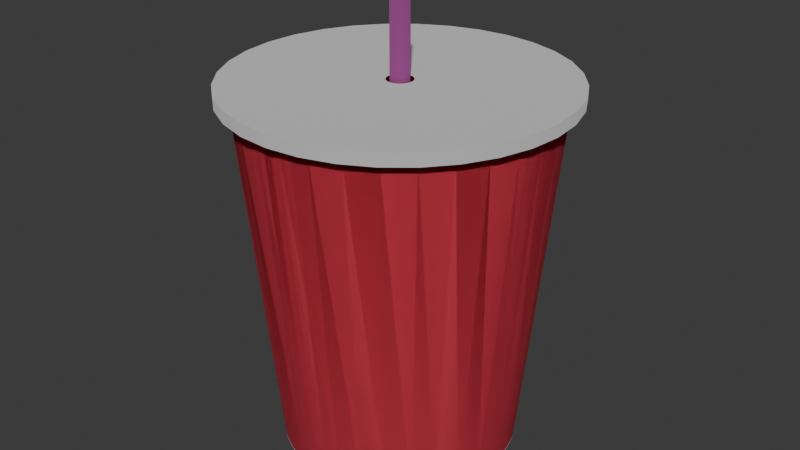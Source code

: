 # Source: Cup_notspilled_.blend  (saved by Blender 4.0.36; exported with 4.5.12 LTS)
import bpy
from mathutils import Matrix  # noqa: F401  (used for matrix-valued properties, if any)

bpy.ops.wm.read_factory_settings(use_empty=True)
scene = bpy.context.scene
scene.name = 'Scene'

# ---- collections
col_collection = bpy.data.collections.new('Collection'); scene.collection.children.link(col_collection)

# ---- materials (node trees are filled in below, after node groups)
mat_material_002 = bpy.data.materials.new('Material.002')
mat_material_002.use_transparent_shadow = False
mat_material_004 = bpy.data.materials.new('Material.004')
mat_material_004.use_transparent_shadow = False
mat_material_003 = bpy.data.materials.new('Material.003')
mat_material_003.use_transparent_shadow = False
mat_material_001 = bpy.data.materials.new('Material.001')
mat_material_001.use_transparent_shadow = False

# ---- node groups
ng_auto_smooth = bpy.data.node_groups.new('Auto Smooth', 'GeometryNodeTree')
_s = ng_auto_smooth.interface.new_socket(name='Geometry', in_out='OUTPUT', socket_type='NodeSocketGeometry')
_s = ng_auto_smooth.interface.new_socket(name='Geometry', in_out='INPUT', socket_type='NodeSocketGeometry')
_s = ng_auto_smooth.interface.new_socket(name='Angle', in_out='INPUT', socket_type='NodeSocketFloat')
_s.subtype = 'ANGLE'
_s.min_value = 0.0
_s.max_value = 3.142
ng_auto_smooth.is_modifier = True
_N = ng_auto_smooth.nodes; _L = ng_auto_smooth.links
n0 = _N.new('NodeGroupOutput'); n0.name = 'Group Output'; n0.location = (480, -100)
n1 = _N.new('NodeGroupInput'); n1.name = 'Group Input'; n1.location = (-420, -300)
n2 = _N.new('NodeGroupInput'); n2.name = 'Group Input.001'; n2.location = (-60, -100)
n3 = _N.new('GeometryNodeSetShadeSmooth'); n3.name = 'Set Shade Smooth'; n3.location = (120, -100)
n3.domain = 'EDGE'
n4 = _N.new('GeometryNodeSetShadeSmooth'); n4.name = 'Set Shade Smooth.001'; n4.location = (300, -100)
n5 = _N.new('GeometryNodeInputMeshEdgeAngle'); n5.name = 'Edge Angle'; n5.location = (-420, -220)
n6 = _N.new('GeometryNodeInputEdgeSmooth'); n6.name = 'Is Edge Smooth'; n6.location = (-60, -160)
n7 = _N.new('GeometryNodeInputShadeSmooth'); n7.name = 'Is Face Smooth'; n7.location = (-240, -340)
n8 = _N.new('FunctionNodeBooleanMath'); n8.name = 'Boolean Math'; n8.location = (-60, -220)
n9 = _N.new('FunctionNodeCompare'); n9.name = 'Compare'; n9.location = (-240, -180)
n9.operation = 'LESS_EQUAL'
_L.new(n5.outputs[0], n9.inputs[0])
_L.new(n4.outputs[0], n0.inputs[0])
_L.new(n1.outputs[1], n9.inputs[1])
_L.new(n9.outputs[0], n8.inputs[0])
_L.new(n7.outputs[0], n8.inputs[1])
_L.new(n2.outputs[0], n3.inputs[0])
_L.new(n6.outputs[0], n3.inputs[1])
_L.new(n3.outputs[0], n4.inputs[0])
_L.new(n8.outputs[0], n3.inputs[2])
n0.is_active_output = True

# ---- material node trees
mat_material_002.use_nodes = True; mat_material_002.node_tree.nodes.clear()
_N = mat_material_002.node_tree.nodes; _L = mat_material_002.node_tree.links
n0 = _N.new('ShaderNodeBsdfPrincipled'); n0.name = 'Principled BSDF'; n0.location = (10, 300)
n0.inputs[0].default_value = (0.8003, 0.06046, 0.1015, 1.0)
n0.inputs[2].default_value = 1.0
n0.inputs[3].default_value = 1.45
n1 = _N.new('ShaderNodeOutputMaterial'); n1.name = 'Material Output'; n1.location = (300, 300)
_L.new(n0.outputs[0], n1.inputs[0])
n1.is_active_output = True
mat_material_004.use_nodes = True; mat_material_004.node_tree.nodes.clear()
_N = mat_material_004.node_tree.nodes; _L = mat_material_004.node_tree.links
n0 = _N.new('ShaderNodeBsdfPrincipled'); n0.name = 'Principled BSDF'; n0.location = (10, 300)
n0.inputs[2].default_value = 1.0
n0.inputs[3].default_value = 1.45
n1 = _N.new('ShaderNodeOutputMaterial'); n1.name = 'Material Output'; n1.location = (300, 300)
_L.new(n0.outputs[0], n1.inputs[0])
n1.is_active_output = True
mat_material_003.use_nodes = True; mat_material_003.node_tree.nodes.clear()
_N = mat_material_003.node_tree.nodes; _L = mat_material_003.node_tree.links
n0 = _N.new('ShaderNodeBsdfPrincipled'); n0.name = 'Principled BSDF'; n0.location = (10, 300)
n0.inputs[1].default_value = 1.0
n0.inputs[2].default_value = 1.0
n0.inputs[3].default_value = 1.45
n1 = _N.new('ShaderNodeOutputMaterial'); n1.name = 'Material Output'; n1.location = (300, 300)
_L.new(n0.outputs[0], n1.inputs[0])
n1.is_active_output = True
mat_material_001.use_nodes = True; mat_material_001.node_tree.nodes.clear()
_N = mat_material_001.node_tree.nodes; _L = mat_material_001.node_tree.links
n0 = _N.new('ShaderNodeBsdfPrincipled'); n0.name = 'Principled BSDF'; n0.location = (10, 300)
n0.inputs[0].default_value = (0.5586, 0.1688, 0.4876, 1.0)
n0.inputs[1].default_value = 1.0
n0.inputs[2].default_value = 1.0
n0.inputs[3].default_value = 1.45
n1 = _N.new('ShaderNodeOutputMaterial'); n1.name = 'Material Output'; n1.location = (300, 300)
_L.new(n0.outputs[0], n1.inputs[0])
n1.is_active_output = True

# ---- world
world_world = bpy.data.worlds.new('World'); scene.world = world_world
world_world.use_nodes = True; world_world.node_tree.nodes.clear()
_N = world_world.node_tree.nodes; _L = world_world.node_tree.links
n0 = _N.new('ShaderNodeOutputWorld'); n0.name = 'World Output'; n0.location = (300, 300)
n1 = _N.new('ShaderNodeBackground'); n1.name = 'Background'; n1.location = (10, 300)
n1.inputs[0].default_value = (0.05088, 0.05088, 0.05088, 1.0)
_L.new(n1.outputs[0], n0.inputs[0])
n0.is_active_output = True
world_world.color = (0.05088, 0.05088, 0.05088)
world_world.use_sun_shadow = False
world_world.sun_shadow_jitter_overblur = 0.0

# ---- meshes
me_cylinder = bpy.data.meshes.new('Cylinder')
me_cylinder.from_pydata([(4.82e-09, 0.7739, -1.323), (0.0, 1.0, 1.0), (0.151, 0.759, -1.323), (0.1951, 0.9808, 1.0), (0.2962, 0.715, -1.323), (0.3827, 0.9239, 1.0), (0.43, 0.6435, -1.323), (0.5556, 0.8315, 1.0), (0.5472, 0.5472, -1.323), (0.7071, 0.7071, 1.0), (0.6435, 0.43, -1.323), (0.8315, 0.5556, 1.0), (0.715, 0.2962, -1.323), (0.9239, 0.3827, 1.0), (0.759, 0.151, -1.323), (0.9808, 0.1951, 1.0), (0.7739, 5.911e-09, -1.323), (1.0, 0.0, 1.0), (0.759, -0.151, -1.323), (0.9808, -0.1951, 1.0), (0.715, -0.2962, -1.323), (0.9239, -0.3827, 1.0), (0.6435, -0.43, -1.323), (0.8315, -0.5556, 1.0), (0.5472, -0.5472, -1.323), (0.7071, -0.7071, 1.0), (0.43, -0.6435, -1.323), (0.5556, -0.8315, 1.0), (0.2962, -0.715, -1.323), (0.3827, -0.9239, 1.0), (0.151, -0.759, -1.323), (0.1951, -0.9808, 1.0), (4.82e-09, -0.7739, -1.323), (0.0, -1.0, 1.0), (-0.151, -0.759, -1.323), (-0.1951, -0.9808, 1.0), (-0.2962, -0.715, -1.323), (-0.3827, -0.9239, 1.0), (-0.43, -0.6435, -1.323), (-0.5556, -0.8315, 1.0), (-0.5472, -0.5472, -1.323), (-0.7071, -0.7071, 1.0), (-0.6435, -0.43, -1.323), (-0.8315, -0.5556, 1.0), (-0.715, -0.2962, -1.323), (-0.9239, -0.3827, 1.0), (-0.759, -0.151, -1.323), (-0.9808, -0.1951, 1.0), (-0.7739, 5.911e-09, -1.323), (-1.0, 0.0, 1.0), (-0.759, 0.151, -1.323), (-0.9808, 0.1951, 1.0), (-0.715, 0.2962, -1.323), (-0.9239, 0.3827, 1.0), (-0.6435, 0.43, -1.323), (-0.8315, 0.5556, 1.0), (-0.5472, 0.5472, -1.323), (-0.7071, 0.7071, 1.0), (-0.43, 0.6435, -1.323), (-0.5556, 0.8315, 1.0), (-0.2962, 0.715, -1.323), (-0.3827, 0.9239, 1.0), (-0.151, 0.759, -1.323), (-0.1951, 0.9808, 1.0), (4.479e-09, 0.724, -1.323), (0.1413, 0.7101, -1.323), (0.2771, 0.6689, -1.323), (0.4022, 0.602, -1.323), (0.512, 0.512, -1.323), (0.602, 0.4022, -1.323), (0.6689, 0.2771, -1.323), (0.7101, 0.1413, -1.323), (0.724, 6.13e-09, -1.323), (0.7101, -0.1413, -1.323), (0.6689, -0.2771, -1.323), (0.602, -0.4022, -1.323), (0.512, -0.512, -1.323), (0.4022, -0.602, -1.323), (0.2771, -0.6689, -1.323), (0.1413, -0.7101, -1.323), (4.479e-09, -0.724, -1.323), (-0.1413, -0.7101, -1.323), (-0.2771, -0.6689, -1.323), (-0.4022, -0.602, -1.323), (-0.512, -0.512, -1.323), (-0.602, -0.4022, -1.323), (-0.6689, -0.2771, -1.323), (-0.7101, -0.1413, -1.323), (-0.724, 6.13e-09, -1.323), (-0.7101, 0.1413, -1.323), (-0.6689, 0.2771, -1.323), (-0.602, 0.4022, -1.323), (-0.512, 0.512, -1.323), (-0.4022, 0.602, -1.323), (-0.2771, 0.6689, -1.323), (-0.1413, 0.7101, -1.323), (4.82e-09, 0.7739, -1.336), (0.151, 0.759, -1.336), (0.2962, 0.715, -1.336), (0.43, 0.6435, -1.336), (0.5472, 0.5472, -1.336), (0.6435, 0.43, -1.336), (0.715, 0.2962, -1.336), (0.759, 0.151, -1.336), (0.7739, 5.911e-09, -1.336), (0.759, -0.151, -1.336), (0.715, -0.2962, -1.336), (0.6435, -0.43, -1.336), (0.5472, -0.5472, -1.336), (0.43, -0.6435, -1.336), (0.2962, -0.715, -1.336), (0.151, -0.759, -1.336), (4.82e-09, -0.7739, -1.336), (-0.151, -0.759, -1.336), (-0.2962, -0.715, -1.336), (-0.43, -0.6435, -1.336), (-0.5472, -0.5472, -1.336), (-0.6435, -0.43, -1.336), (-0.715, -0.2962, -1.336), (-0.759, -0.151, -1.336), (-0.7739, 5.911e-09, -1.336), (-0.759, 0.151, -1.336), (-0.715, 0.2962, -1.336), (-0.6435, 0.43, -1.336), (-0.5472, 0.5472, -1.336), (-0.43, 0.6435, -1.336), (-0.2962, 0.715, -1.336), (-0.151, 0.759, -1.336), (4.479e-09, 0.724, -1.336), (0.1413, 0.7101, -1.336), (0.2771, 0.6689, -1.336), (0.4022, 0.602, -1.336), (0.512, 0.512, -1.336), (0.602, 0.4022, -1.336), (0.6689, 0.2771, -1.336), (0.7101, 0.1413, -1.336), (0.724, 6.13e-09, -1.336), (0.7101, -0.1413, -1.336), (0.6689, -0.2771, -1.336), (0.602, -0.4022, -1.336), (0.512, -0.512, -1.336), (0.4022, -0.602, -1.336), (0.2771, -0.6689, -1.336), (0.1413, -0.7101, -1.336), (4.479e-09, -0.724, -1.336), (-0.1413, -0.7101, -1.336), (-0.2771, -0.6689, -1.336), (-0.4022, -0.602, -1.336), (-0.512, -0.512, -1.336), (-0.602, -0.4022, -1.336), (-0.6689, -0.2771, -1.336), (-0.7101, -0.1413, -1.336), (-0.724, 6.13e-09, -1.336), (-0.7101, 0.1413, -1.336), (-0.6689, 0.2771, -1.336), (-0.602, 0.4022, -1.336), (-0.512, 0.512, -1.336), (-0.4022, 0.602, -1.336), (-0.2771, 0.6689, -1.336), (-0.1413, 0.7101, -1.336), (4.82e-09, 0.7739, -1.323), (0.0, 1.0, 1.0), (0.151, 0.759, -1.323), (0.1951, 0.9808, 1.0), (0.2962, 0.715, -1.323), (0.3827, 0.9239, 1.0), (0.43, 0.6435, -1.323), (0.5556, 0.8315, 1.0), (0.5472, 0.5472, -1.323), (0.7071, 0.7071, 1.0), (0.6435, 0.43, -1.323), (0.8315, 0.5556, 1.0), (0.715, 0.2962, -1.323), (0.9239, 0.3827, 1.0), (0.759, 0.151, -1.323), (0.9808, 0.1951, 1.0), (0.7739, 5.911e-09, -1.323), (1.0, 0.0, 1.0), (0.759, -0.151, -1.323), (0.9808, -0.1951, 1.0), (0.715, -0.2962, -1.323), (0.9239, -0.3827, 1.0), (0.6435, -0.43, -1.323), (0.8315, -0.5556, 1.0), (0.5472, -0.5472, -1.323), (0.7071, -0.7071, 1.0), (0.43, -0.6435, -1.323), (0.5556, -0.8315, 1.0), (0.2962, -0.715, -1.323), (0.3827, -0.9239, 1.0), (0.151, -0.759, -1.323), (0.1951, -0.9808, 1.0), (4.82e-09, -0.7739, -1.323), (0.0, -1.0, 1.0), (-0.151, -0.759, -1.323), (-0.1951, -0.9808, 1.0), (-0.2962, -0.715, -1.323), (-0.3827, -0.9239, 1.0), (-0.43, -0.6435, -1.323), (-0.5556, -0.8315, 1.0), (-0.5472, -0.5472, -1.323), (-0.7071, -0.7071, 1.0), (-0.6435, -0.43, -1.323), (-0.8315, -0.5556, 1.0), (-0.715, -0.2962, -1.323), (-0.9239, -0.3827, 1.0), (-0.759, -0.151, -1.323), (-0.9808, -0.1951, 1.0), (-0.7739, 5.911e-09, -1.323), (-1.0, 0.0, 1.0), (-0.759, 0.151, -1.323), (-0.9808, 0.1951, 1.0), (-0.715, 0.2962, -1.323), (-0.9239, 0.3827, 1.0), (-0.6435, 0.43, -1.323), (-0.8315, 0.5556, 1.0), (-0.5472, 0.5472, -1.323), (-0.7071, 0.7071, 1.0), (-0.43, 0.6435, -1.323), (-0.5556, 0.8315, 1.0), (-0.2962, 0.715, -1.323), (-0.3827, 0.9239, 1.0), (-0.151, 0.759, -1.323), (-0.1951, 0.9808, 1.0), (4.479e-09, 0.724, -1.323), (0.1413, 0.7101, -1.323), (0.2771, 0.6689, -1.323), (0.4022, 0.602, -1.323), (0.512, 0.512, -1.323), (0.602, 0.4022, -1.323), (0.6689, 0.2771, -1.323), (0.7101, 0.1413, -1.323), (0.724, 6.13e-09, -1.323), (0.7101, -0.1413, -1.323), (0.6689, -0.2771, -1.323), (0.602, -0.4022, -1.323), (0.512, -0.512, -1.323), (0.4022, -0.602, -1.323), (0.2771, -0.6689, -1.323), (0.1413, -0.7101, -1.323), (4.479e-09, -0.724, -1.323), (-0.1413, -0.7101, -1.323), (-0.2771, -0.6689, -1.323), (-0.4022, -0.602, -1.323), (-0.512, -0.512, -1.323), (-0.602, -0.4022, -1.323), (-0.6689, -0.2771, -1.323), (-0.7101, -0.1413, -1.323), (-0.724, 6.13e-09, -1.323), (-0.7101, 0.1413, -1.323), (-0.6689, 0.2771, -1.323), (-0.602, 0.4022, -1.323), (-0.512, 0.512, -1.323), (-0.4022, 0.602, -1.323), (-0.2771, 0.6689, -1.323), (-0.1413, 0.7101, -1.323), (4.82e-09, 0.7739, -1.336), (0.151, 0.759, -1.336), (0.2962, 0.715, -1.336), (0.43, 0.6435, -1.336), (0.5472, 0.5472, -1.336), (0.6435, 0.43, -1.336), (0.715, 0.2962, -1.336), (0.759, 0.151, -1.336), (0.7739, 5.911e-09, -1.336), (0.759, -0.151, -1.336), (0.715, -0.2962, -1.336), (0.6435, -0.43, -1.336), (0.5472, -0.5472, -1.336), (0.43, -0.6435, -1.336), (0.2962, -0.715, -1.336), (0.151, -0.759, -1.336), (4.82e-09, -0.7739, -1.336), (-0.151, -0.759, -1.336), (-0.2962, -0.715, -1.336), (-0.43, -0.6435, -1.336), (-0.5472, -0.5472, -1.336), (-0.6435, -0.43, -1.336), (-0.715, -0.2962, -1.336), (-0.759, -0.151, -1.336), (-0.7739, 5.911e-09, -1.336), (-0.759, 0.151, -1.336), (-0.715, 0.2962, -1.336), (-0.6435, 0.43, -1.336), (-0.5472, 0.5472, -1.336), (-0.43, 0.6435, -1.336), (-0.2962, 0.715, -1.336), (-0.151, 0.759, -1.336), (4.479e-09, 0.724, -1.336), (0.1413, 0.7101, -1.336), (0.2771, 0.6689, -1.336), (0.4022, 0.602, -1.336), (0.512, 0.512, -1.336), (0.602, 0.4022, -1.336), (0.6689, 0.2771, -1.336), (0.7101, 0.1413, -1.336), (0.724, 6.13e-09, -1.336), (0.7101, -0.1413, -1.336), (0.6689, -0.2771, -1.336), (0.602, -0.4022, -1.336), (0.512, -0.512, -1.336), (0.4022, -0.602, -1.336), (0.2771, -0.6689, -1.336), (0.1413, -0.7101, -1.336), (4.479e-09, -0.724, -1.336), (-0.1413, -0.7101, -1.336), (-0.2771, -0.6689, -1.336), (-0.4022, -0.602, -1.336), (-0.512, -0.512, -1.336), (-0.602, -0.4022, -1.336), (-0.6689, -0.2771, -1.336), (-0.7101, -0.1413, -1.336), (-0.724, 6.13e-09, -1.336), (-0.7101, 0.1413, -1.336), (-0.6689, 0.2771, -1.336), (-0.602, 0.4022, -1.336), (-0.512, 0.512, -1.336), (-0.4022, 0.602, -1.336), (-0.2771, 0.6689, -1.336), (-0.1413, 0.7101, -1.336)], [], [(0, 1, 3, 2), (2, 3, 5, 4), (4, 5, 7, 6), (6, 7, 9, 8), (8, 9, 11, 10), (10, 11, 13, 12), (12, 13, 15, 14), (14, 15, 17, 16), (16, 17, 19, 18), (18, 19, 21, 20), (20, 21, 23, 22), (22, 23, 25, 24), (24, 25, 27, 26), (26, 27, 29, 28), (28, 29, 31, 30), (30, 31, 33, 32), (32, 33, 35, 34), (34, 35, 37, 36), (36, 37, 39, 38), (38, 39, 41, 40), (40, 41, 43, 42), (42, 43, 45, 44), (44, 45, 47, 46), (46, 47, 49, 48), (48, 49, 51, 50), (50, 51, 53, 52), (52, 53, 55, 54), (54, 55, 57, 56), (56, 57, 59, 58), (58, 59, 61, 60), (60, 61, 63, 62), (62, 63, 1, 0), (46, 48, 120, 119), (64, 65, 66, 67, 68, 69, 70, 71, 72, 73, 74, 75, 76, 77, 78, 79, 80, 81, 82, 83, 84, 85, 86, 87, 88, 89, 90, 91, 92, 93, 94, 95), (65, 64, 128, 129), (91, 90, 154, 155), (28, 30, 111, 110), (90, 89, 153, 154), (10, 12, 102, 101), (62, 0, 96, 127), (89, 88, 152, 153), (44, 46, 119, 118), (88, 87, 151, 152), (26, 28, 110, 109), (87, 86, 150, 151), (8, 10, 101, 100), (60, 62, 127, 126), (86, 85, 149, 150), (42, 44, 118, 117), (85, 84, 148, 149), (24, 26, 109, 108), (84, 83, 147, 148), (6, 8, 100, 99), (58, 60, 126, 125), (83, 82, 146, 147), (40, 42, 117, 116), (82, 81, 145, 146), (22, 24, 108, 107), (81, 80, 144, 145), (4, 6, 99, 98), (56, 58, 125, 124), (80, 79, 143, 144), (38, 40, 116, 115), (79, 78, 142, 143), (20, 22, 107, 106), (103, 104, 136, 135), (112, 113, 145, 144), (121, 122, 154, 153), (99, 100, 132, 131), (108, 109, 141, 140), (117, 118, 150, 149), (126, 127, 159, 158), (104, 105, 137, 136), (113, 114, 146, 145), (122, 123, 155, 154), (100, 101, 133, 132), (109, 110, 142, 141), (118, 119, 151, 150), (96, 97, 129, 128), (127, 96, 128, 159), (105, 106, 138, 137), (114, 115, 147, 146), (123, 124, 156, 155), (101, 102, 134, 133), (110, 111, 143, 142), (119, 120, 152, 151), (97, 98, 130, 129), (106, 107, 139, 138), (115, 116, 148, 147), (124, 125, 157, 156), (102, 103, 135, 134), (111, 112, 144, 143), (120, 121, 153, 152), (98, 99, 131, 130), (107, 108, 140, 139), (116, 117, 149, 148), (125, 126, 158, 157), (92, 91, 155, 156), (66, 65, 129, 130), (12, 14, 103, 102), (93, 92, 156, 157), (67, 66, 130, 131), (30, 32, 112, 111), (94, 93, 157, 158), (68, 67, 131, 132), (48, 50, 121, 120), (95, 94, 158, 159), (69, 68, 132, 133), (14, 16, 104, 103), (64, 95, 159, 128), (70, 69, 133, 134), (32, 34, 113, 112), (71, 70, 134, 135), (50, 52, 122, 121), (72, 71, 135, 136), (16, 18, 105, 104), (73, 72, 136, 137), (34, 36, 114, 113), (0, 2, 97, 96), (74, 73, 137, 138), (52, 54, 123, 122), (75, 74, 138, 139), (18, 20, 106, 105), (76, 75, 139, 140), (36, 38, 115, 114), (77, 76, 140, 141), (54, 56, 124, 123), (2, 4, 98, 97), (78, 77, 141, 142), (160, 162, 163, 161), (162, 164, 165, 163), (164, 166, 167, 165), (166, 168, 169, 167), (168, 170, 171, 169), (170, 172, 173, 171), (172, 174, 175, 173), (174, 176, 177, 175), (176, 178, 179, 177), (178, 180, 181, 179), (180, 182, 183, 181), (182, 184, 185, 183), (184, 186, 187, 185), (186, 188, 189, 187), (188, 190, 191, 189), (190, 192, 193, 191), (192, 194, 195, 193), (194, 196, 197, 195), (196, 198, 199, 197), (198, 200, 201, 199), (200, 202, 203, 201), (202, 204, 205, 203), (204, 206, 207, 205), (206, 208, 209, 207), (208, 210, 211, 209), (210, 212, 213, 211), (212, 214, 215, 213), (214, 216, 217, 215), (216, 218, 219, 217), (218, 220, 221, 219), (220, 222, 223, 221), (222, 160, 161, 223), (206, 279, 280, 208), (224, 255, 254, 253, 252, 251, 250, 249, 248, 247, 246, 245, 244, 243, 242, 241, 240, 239, 238, 237, 236, 235, 234, 233, 232, 231, 230, 229, 228, 227, 226, 225), (225, 289, 288, 224), (251, 315, 314, 250), (188, 270, 271, 190), (250, 314, 313, 249), (170, 261, 262, 172), (222, 287, 256, 160), (249, 313, 312, 248), (204, 278, 279, 206), (248, 312, 311, 247), (186, 269, 270, 188), (247, 311, 310, 246), (168, 260, 261, 170), (220, 286, 287, 222), (246, 310, 309, 245), (202, 277, 278, 204), (245, 309, 308, 244), (184, 268, 269, 186), (244, 308, 307, 243), (166, 259, 260, 168), (218, 285, 286, 220), (243, 307, 306, 242), (200, 276, 277, 202), (242, 306, 305, 241), (182, 267, 268, 184), (241, 305, 304, 240), (164, 258, 259, 166), (216, 284, 285, 218), (240, 304, 303, 239), (198, 275, 276, 200), (239, 303, 302, 238), (180, 266, 267, 182), (263, 295, 296, 264), (272, 304, 305, 273), (281, 313, 314, 282), (259, 291, 292, 260), (268, 300, 301, 269), (277, 309, 310, 278), (286, 318, 319, 287), (264, 296, 297, 265), (273, 305, 306, 274), (282, 314, 315, 283), (260, 292, 293, 261), (269, 301, 302, 270), (278, 310, 311, 279), (256, 288, 289, 257), (287, 319, 288, 256), (265, 297, 298, 266), (274, 306, 307, 275), (283, 315, 316, 284), (261, 293, 294, 262), (270, 302, 303, 271), (279, 311, 312, 280), (257, 289, 290, 258), (266, 298, 299, 267), (275, 307, 308, 276), (284, 316, 317, 285), (262, 294, 295, 263), (271, 303, 304, 272), (280, 312, 313, 281), (258, 290, 291, 259), (267, 299, 300, 268), (276, 308, 309, 277), (285, 317, 318, 286), (252, 316, 315, 251), (226, 290, 289, 225), (172, 262, 263, 174), (253, 317, 316, 252), (227, 291, 290, 226), (190, 271, 272, 192), (254, 318, 317, 253), (228, 292, 291, 227), (208, 280, 281, 210), (255, 319, 318, 254), (229, 293, 292, 228), (174, 263, 264, 176), (224, 288, 319, 255), (230, 294, 293, 229), (192, 272, 273, 194), (231, 295, 294, 230), (210, 281, 282, 212), (232, 296, 295, 231), (176, 264, 265, 178), (233, 297, 296, 232), (194, 273, 274, 196), (160, 256, 257, 162), (234, 298, 297, 233), (212, 282, 283, 214), (235, 299, 298, 234), (178, 265, 266, 180), (236, 300, 299, 235), (196, 274, 275, 198), (237, 301, 300, 236), (214, 283, 284, 216), (162, 257, 258, 164), (238, 302, 301, 237), (3, 1, 161, 163), (5, 3, 163, 165), (7, 5, 165, 167), (9, 7, 167, 169), (11, 9, 169, 171), (13, 11, 171, 173), (15, 13, 173, 175), (17, 15, 175, 177), (19, 17, 177, 179), (21, 19, 179, 181), (23, 21, 181, 183), (25, 23, 183, 185), (27, 25, 185, 187), (29, 27, 187, 189), (31, 29, 189, 191), (33, 31, 191, 193), (35, 33, 193, 195), (37, 35, 195, 197), (39, 37, 197, 199), (41, 39, 199, 201), (43, 41, 201, 203), (45, 43, 203, 205), (47, 45, 205, 207), (49, 47, 207, 209), (51, 49, 209, 211), (53, 51, 211, 213), (55, 53, 213, 215), (57, 55, 215, 217), (59, 57, 217, 219), (61, 59, 219, 221), (63, 61, 221, 223), (1, 63, 223, 161)])
me_cylinder.polygons.foreach_set('use_smooth', [True] * 290)
me_cylinder.polygons.foreach_set('material_index', [0, 0, 0, 0, 0, 0, 0, 0, 0, 0, 0, 0, 0, 0, 0, 0, 0, 0, 0, 0, 0, 0, 0, 0, 0, 0, 0, 0, 0, 0, 0, 0, 0, 1, 0, 0, 0, 0, 0, 0, 0, 0, 0, 0, 0, 0, 0, 0, 0, 0, 0, 0, 0, 0, 0, 0, 0, 0, 0, 0, 0, 0, 0, 0, 0, 0, 0, 0, 0, 0, 0, 0, 0, 0, 0, 0, 0, 0, 0, 0, 0, 0, 0, 0, 0, 0, 0, 0, 0, 0, 0, 0, 0, 0, 0, 0, 0, 0, 0, 0, 0, 0, 0, 0, 0, 0, 0, 0, 0, 0, 0, 0, 0, 0, 0, 0, 0, 0, 0, 0, 0, 0, 0, 0, 0, 0, 0, 0, 0, 0, 0, 0, 0, 0, 0, 0, 0, 0, 0, 0, 0, 0, 0, 0, 0, 0, 0, 0, 0, 0, 0, 0, 0, 0, 0, 0, 0, 0, 0, 0, 0, 1, 1, 1, 1, 1, 1, 1, 1, 1, 1, 1, 1, 1, 1, 1, 1, 1, 1, 1, 1, 1, 1, 1, 1, 1, 1, 1, 1, 1, 1, 1, 1, 1, 1, 1, 1, 1, 1, 1, 1, 1, 1, 1, 1, 1, 1, 1, 1, 1, 1, 1, 1, 1, 1, 1, 1, 1, 1, 1, 1, 1, 1, 1, 1, 1, 1, 1, 1, 1, 1, 1, 1, 1, 1, 1, 1, 1, 1, 1, 1, 1, 1, 1, 1, 1, 1, 1, 1, 1, 1, 1, 1, 1, 1, 1, 1, 1, 0, 0, 0, 0, 0, 0, 0, 0, 0, 0, 0, 0, 0, 0, 0, 0, 0, 0, 0, 0, 0, 0, 0, 0, 0, 0, 0, 0, 0, 0, 0, 0])
_uv = me_cylinder.uv_layers.new(name='UVMap')
_uv.uv.foreach_set('vector', [1.0, 0.5, 1.0, 1.0, 0.9688, 1.0, 0.9688, 0.5, 0.9688, 0.5, 0.9688, 1.0, 0.9375, 1.0, 0.9375, 0.5, 0.9375, 0.5, 0.9375, 1.0, 0.9062, 1.0, 0.9062, 0.5, 0.9062, 0.5, 0.9062, 1.0, 0.875, 1.0, 0.875, 0.5, 0.875, 0.5, 0.875, 1.0, 0.8438, 1.0, 0.8438, 0.5, 0.8438, 0.5, 0.8438, 1.0, 0.8125, 1.0, 0.8125, 0.5, 0.8125, 0.5, 0.8125, 1.0, 0.7812, 1.0, 0.7812, 0.5, 0.7812, 0.5, 0.7812, 1.0, 0.75, 1.0, 0.75, 0.5, 0.75, 0.5, 0.75, 1.0, 0.7188, 1.0, 0.7188, 0.5, 0.7188, 0.5, 0.7188, 1.0, 0.6875, 1.0, 0.6875, 0.5, 0.6875, 0.5, 0.6875, 1.0, 0.6562, 1.0, 0.6562, 0.5, 0.6562, 0.5, 0.6562, 1.0, 0.625, 1.0, 0.625, 0.5, 0.625, 0.5, 0.625, 1.0, 0.5938, 1.0, 0.5938, 0.5, 0.5938, 0.5, 0.5938, 1.0, 0.5625, 1.0, 0.5625, 0.5, 0.5625, 0.5, 0.5625, 1.0, 0.5312, 1.0, 0.5312, 0.5, 0.5312, 0.5, 0.5312, 1.0, 0.5, 1.0, 0.5, 0.5, 0.5, 0.5, 0.5, 1.0, 0.4688, 1.0, 0.4688, 0.5, 0.4688, 0.5, 0.4688, 1.0, 0.4375, 1.0, 0.4375, 0.5, 0.4375, 0.5, 0.4375, 1.0, 0.4062, 1.0, 0.4062, 0.5, 0.4062, 0.5, 0.4062, 1.0, 0.375, 1.0, 0.375, 0.5, 0.375, 0.5, 0.375, 1.0, 0.3438, 1.0, 0.3438, 0.5, 0.3438, 0.5, 0.3438, 1.0, 0.3125, 1.0, 0.3125, 0.5, 0.3125, 0.5, 0.3125, 1.0, 0.2812, 1.0, 0.2812, 0.5, 0.2812, 0.5, 0.2812, 1.0, 0.25, 1.0, 0.25, 0.5, 0.25, 0.5, 0.25, 1.0, 0.2188, 1.0, 0.2188, 0.5, 0.2188, 0.5, 0.2188, 1.0, 0.1875, 1.0, 0.1875, 0.5, 0.1875, 0.5, 0.1875, 1.0, 0.1562, 1.0, 0.1562, 0.5, 0.1562, 0.5, 0.1562, 1.0, 0.125, 1.0, 0.125, 0.5, 0.125, 0.5, 0.125, 1.0, 0.09375, 1.0, 0.09375, 0.5, 0.09375, 0.5, 0.09375, 1.0, 0.0625, 1.0, 0.0625, 0.5, 0.0625, 0.5, 0.0625, 1.0, 0.03125, 1.0, 0.03125, 0.5, 0.03125, 0.5, 0.03125, 1.0, 0.0, 1.0, 0.0, 0.5, 0.2812, 0.5, 0.25, 0.5, 0.25, 0.5, 0.2812, 0.5, 0.75, 0.49, 0.7968, 0.4854, 0.8418, 0.4717, 0.8833, 0.4496, 0.9197, 0.4197, 0.9496, 0.3833, 0.9717, 0.3418, 0.9854, 0.2968, 0.99, 0.25, 0.9854, 0.2032, 0.9717, 0.1582, 0.9496, 0.1167, 0.9197, 0.08029, 0.8833, 0.05045, 0.8418, 0.02827, 0.7968, 0.01461, 0.75, 0.01, 0.7032, 0.01461, 0.6582, 0.02827, 0.6167, 0.05045, 0.5803, 0.08029, 0.5504, 0.1167, 0.5283, 0.1582, 0.5146, 0.2032, 0.51, 0.25, 0.5146, 0.2968, 0.5283, 0.3418, 0.5504, 0.3833, 0.5803, 0.4197, 0.6167, 0.4496, 0.6582, 0.4717, 0.7032, 0.4854, 0.7968, 0.4854, 0.75, 0.49, 0.75, 0.49, 0.7968, 0.4854, 0.5504, 0.3833, 0.5283, 0.3418, 0.5283, 0.3418, 0.5504, 0.3833, 0.5625, 0.5, 0.5312, 0.5, 0.5312, 0.5, 0.5625, 0.5, 0.5283, 0.3418, 0.5146, 0.2968, 0.5146, 0.2968, 0.5283, 0.3418, 0.8438, 0.5, 0.8125, 0.5, 0.8125, 0.5, 0.8438, 0.5, 0.03125, 0.5, 0.0, 0.5, 0.0, 0.5, 0.03125, 0.5, 0.5146, 0.2968, 0.51, 0.25, 0.51, 0.25, 0.5146, 0.2968, 0.3125, 0.5, 0.2812, 0.5, 0.2812, 0.5, 0.3125, 0.5, 0.51, 0.25, 0.5146, 0.2032, 0.5146, 0.2032, 0.51, 0.25, 0.5938, 0.5, 0.5625, 0.5, 0.5625, 0.5, 0.5938, 0.5, 0.5146, 0.2032, 0.5283, 0.1582, 0.5283, 0.1582, 0.5146, 0.2032, 0.875, 0.5, 0.8438, 0.5, 0.8438, 0.5, 0.875, 0.5, 0.0625, 0.5, 0.03125, 0.5, 0.03125, 0.5, 0.0625, 0.5, 0.5283, 0.1582, 0.5504, 0.1167, 0.5504, 0.1167, 0.5283, 0.1582, 0.3438, 0.5, 0.3125, 0.5, 0.3125, 0.5, 0.3438, 0.5, 0.5504, 0.1167, 0.5803, 0.08029, 0.5803, 0.08029, 0.5504, 0.1167, 0.625, 0.5, 0.5938, 0.5, 0.5938, 0.5, 0.625, 0.5, 0.5803, 0.08029, 0.6167, 0.05045, 0.6167, 0.05045, 0.5803, 0.08029, 0.9062, 0.5, 0.875, 0.5, 0.875, 0.5, 0.9062, 0.5, 0.09375, 0.5, 0.0625, 0.5, 0.0625, 0.5, 0.09375, 0.5, 0.6167, 0.05045, 0.6582, 0.02827, 0.6582, 0.02827, 0.6167, 0.05045, 0.375, 0.5, 0.3438, 0.5, 0.3438, 0.5, 0.375, 0.5, 0.6582, 0.02827, 0.7032, 0.01461, 0.7032, 0.01461, 0.6582, 0.02827, 0.6562, 0.5, 0.625, 0.5, 0.625, 0.5, 0.6562, 0.5, 0.7032, 0.01461, 0.75, 0.01, 0.75, 0.01, 0.7032, 0.01461, 0.9375, 0.5, 0.9062, 0.5, 0.9062, 0.5, 0.9375, 0.5, 0.125, 0.5, 0.09375, 0.5, 0.09375, 0.5, 0.125, 0.5, 0.75, 0.01, 0.7968, 0.01461, 0.7968, 0.01461, 0.75, 0.01, 0.4062, 0.5, 0.375, 0.5, 0.375, 0.5, 0.4062, 0.5, 0.7968, 0.01461, 0.8418, 0.02827, 0.8418, 0.02827, 0.7968, 0.01461, 0.6875, 0.5, 0.6562, 0.5, 0.6562, 0.5, 0.6875, 0.5, 0.7812, 0.5, 0.75, 0.5, 0.75, 0.5, 0.7812, 0.5, 0.5, 0.5, 0.4688, 0.5, 0.4688, 0.5, 0.5, 0.5, 0.2188, 0.5, 0.1875, 0.5, 0.1875, 0.5, 0.2188, 0.5, 0.9062, 0.5, 0.875, 0.5, 0.875, 0.5, 0.9062, 0.5, 0.625, 0.5, 0.5938, 0.5, 0.5938, 0.5, 0.625, 0.5, 0.3438, 0.5, 0.3125, 0.5, 0.3125, 0.5, 0.3438, 0.5, 0.0625, 0.5, 0.03125, 0.5, 0.03125, 0.5, 0.0625, 0.5, 0.75, 0.5, 0.7188, 0.5, 0.7188, 0.5, 0.75, 0.5, 0.4688, 0.5, 0.4375, 0.5, 0.4375, 0.5, 0.4688, 0.5, 0.1875, 0.5, 0.1562, 0.5, 0.1562, 0.5, 0.1875, 0.5, 0.875, 0.5, 0.8438, 0.5, 0.8438, 0.5, 0.875, 0.5, 0.5938, 0.5, 0.5625, 0.5, 0.5625, 0.5, 0.5938, 0.5, 0.3125, 0.5, 0.2812, 0.5, 0.2812, 0.5, 0.3125, 0.5, 1.0, 0.5, 0.9688, 0.5, 0.9688, 0.5, 1.0, 0.5, 0.03125, 0.5, 0.0, 0.5, 0.0, 0.5, 0.03125, 0.5, 0.7188, 0.5, 0.6875, 0.5, 0.6875, 0.5, 0.7188, 0.5, 0.4375, 0.5, 0.4062, 0.5, 0.4062, 0.5, 0.4375, 0.5, 0.1562, 0.5, 0.125, 0.5, 0.125, 0.5, 0.1562, 0.5, 0.8438, 0.5, 0.8125, 0.5, 0.8125, 0.5, 0.8438, 0.5, 0.5625, 0.5, 0.5312, 0.5, 0.5312, 0.5, 0.5625, 0.5, 0.2812, 0.5, 0.25, 0.5, 0.25, 0.5, 0.2812, 0.5, 0.9688, 0.5, 0.9375, 0.5, 0.9375, 0.5, 0.9688, 0.5, 0.6875, 0.5, 0.6562, 0.5, 0.6562, 0.5, 0.6875, 0.5, 0.4062, 0.5, 0.375, 0.5, 0.375, 0.5, 0.4062, 0.5, 0.125, 0.5, 0.09375, 0.5, 0.09375, 0.5, 0.125, 0.5, 0.8125, 0.5, 0.7812, 0.5, 0.7812, 0.5, 0.8125, 0.5, 0.5312, 0.5, 0.5, 0.5, 0.5, 0.5, 0.5312, 0.5, 0.25, 0.5, 0.2188, 0.5, 0.2188, 0.5, 0.25, 0.5, 0.9375, 0.5, 0.9062, 0.5, 0.9062, 0.5, 0.9375, 0.5, 0.6562, 0.5, 0.625, 0.5, 0.625, 0.5, 0.6562, 0.5, 0.375, 0.5, 0.3438, 0.5, 0.3438, 0.5, 0.375, 0.5, 0.09375, 0.5, 0.0625, 0.5, 0.0625, 0.5, 0.09375, 0.5, 0.5803, 0.4197, 0.5504, 0.3833, 0.5504, 0.3833, 0.5803, 0.4197, 0.8418, 0.4717, 0.7968, 0.4854, 0.7968, 0.4854, 0.8418, 0.4717, 0.8125, 0.5, 0.7812, 0.5, 0.7812, 0.5, 0.8125, 0.5, 0.6167, 0.4496, 0.5803, 0.4197, 0.5803, 0.4197, 0.6167, 0.4496, 0.8833, 0.4496, 0.8418, 0.4717, 0.8418, 0.4717, 0.8833, 0.4496, 0.5312, 0.5, 0.5, 0.5, 0.5, 0.5, 0.5312, 0.5, 0.6582, 0.4717, 0.6167, 0.4496, 0.6167, 0.4496, 0.6582, 0.4717, 0.9197, 0.4197, 0.8833, 0.4496, 0.8833, 0.4496, 0.9197, 0.4197, 0.25, 0.5, 0.2188, 0.5, 0.2188, 0.5, 0.25, 0.5, 0.7032, 0.4854, 0.6582, 0.4717, 0.6582, 0.4717, 0.7032, 0.4854, 0.9496, 0.3833, 0.9197, 0.4197, 0.9197, 0.4197, 0.9496, 0.3833, 0.7812, 0.5, 0.75, 0.5, 0.75, 0.5, 0.7812, 0.5, 0.75, 0.49, 0.7032, 0.4854, 0.7032, 0.4854, 0.75, 0.49, 0.9717, 0.3418, 0.9496, 0.3833, 0.9496, 0.3833, 0.9717, 0.3418, 0.5, 0.5, 0.4688, 0.5, 0.4688, 0.5, 0.5, 0.5, 0.9854, 0.2968, 0.9717, 0.3418, 0.9717, 0.3418, 0.9854, 0.2968, 0.2188, 0.5, 0.1875, 0.5, 0.1875, 0.5, 0.2188, 0.5, 0.99, 0.25, 0.9854, 0.2968, 0.9854, 0.2968, 0.99, 0.25, 0.75, 0.5, 0.7188, 0.5, 0.7188, 0.5, 0.75, 0.5, 0.9854, 0.2032, 0.99, 0.25, 0.99, 0.25, 0.9854, 0.2032, 0.4688, 0.5, 0.4375, 0.5, 0.4375, 0.5, 0.4688, 0.5, 1.0, 0.5, 0.9688, 0.5, 0.9688, 0.5, 1.0, 0.5, 0.9717, 0.1582, 0.9854, 0.2032, 0.9854, 0.2032, 0.9717, 0.1582, 0.1875, 0.5, 0.1562, 0.5, 0.1562, 0.5, 0.1875, 0.5, 0.9496, 0.1167, 0.9717, 0.1582, 0.9717, 0.1582, 0.9496, 0.1167, 0.7188, 0.5, 0.6875, 0.5, 0.6875, 0.5, 0.7188, 0.5, 0.9197, 0.08029, 0.9496, 0.1167, 0.9496, 0.1167, 0.9197, 0.08029, 0.4375, 0.5, 0.4062, 0.5, 0.4062, 0.5, 0.4375, 0.5, 0.8833, 0.05045, 0.9197, 0.08029, 0.9197, 0.08029, 0.8833, 0.05045, 0.1562, 0.5, 0.125, 0.5, 0.125, 0.5, 0.1562, 0.5, 0.9688, 0.5, 0.9375, 0.5, 0.9375, 0.5, 0.9688, 0.5, 0.8418, 0.02827, 0.8833, 0.05045, 0.8833, 0.05045, 0.8418, 0.02827, 1.0, 0.5, 0.9688, 0.5, 0.9688, 1.0, 1.0, 1.0, 0.9688, 0.5, 0.9375, 0.5, 0.9375, 1.0, 0.9688, 1.0, 0.9375, 0.5, 0.9062, 0.5, 0.9062, 1.0, 0.9375, 1.0, 0.9062, 0.5, 0.875, 0.5, 0.875, 1.0, 0.9062, 1.0, 0.875, 0.5, 0.8438, 0.5, 0.8438, 1.0, 0.875, 1.0, 0.8438, 0.5, 0.8125, 0.5, 0.8125, 1.0, 0.8438, 1.0, 0.8125, 0.5, 0.7812, 0.5, 0.7812, 1.0, 0.8125, 1.0, 0.7812, 0.5, 0.75, 0.5, 0.75, 1.0, 0.7812, 1.0, 0.75, 0.5, 0.7188, 0.5, 0.7188, 1.0, 0.75, 1.0, 0.7188, 0.5, 0.6875, 0.5, 0.6875, 1.0, 0.7188, 1.0, 0.6875, 0.5, 0.6562, 0.5, 0.6562, 1.0, 0.6875, 1.0, 0.6562, 0.5, 0.625, 0.5, 0.625, 1.0, 0.6562, 1.0, 0.625, 0.5, 0.5938, 0.5, 0.5938, 1.0, 0.625, 1.0, 0.5938, 0.5, 0.5625, 0.5, 0.5625, 1.0, 0.5938, 1.0, 0.5625, 0.5, 0.5312, 0.5, 0.5312, 1.0, 0.5625, 1.0, 0.5312, 0.5, 0.5, 0.5, 0.5, 1.0, 0.5312, 1.0, 0.5, 0.5, 0.4688, 0.5, 0.4688, 1.0, 0.5, 1.0, 0.4688, 0.5, 0.4375, 0.5, 0.4375, 1.0, 0.4688, 1.0, 0.4375, 0.5, 0.4062, 0.5, 0.4062, 1.0, 0.4375, 1.0, 0.4062, 0.5, 0.375, 0.5, 0.375, 1.0, 0.4062, 1.0, 0.375, 0.5, 0.3438, 0.5, 0.3438, 1.0, 0.375, 1.0, 0.3438, 0.5, 0.3125, 0.5, 0.3125, 1.0, 0.3438, 1.0, 0.3125, 0.5, 0.2812, 0.5, 0.2812, 1.0, 0.3125, 1.0, 0.2812, 0.5, 0.25, 0.5, 0.25, 1.0, 0.2812, 1.0, 0.25, 0.5, 0.2188, 0.5, 0.2188, 1.0, 0.25, 1.0, 0.2188, 0.5, 0.1875, 0.5, 0.1875, 1.0, 0.2188, 1.0, 0.1875, 0.5, 0.1562, 0.5, 0.1562, 1.0, 0.1875, 1.0, 0.1562, 0.5, 0.125, 0.5, 0.125, 1.0, 0.1562, 1.0, 0.125, 0.5, 0.09375, 0.5, 0.09375, 1.0, 0.125, 1.0, 0.09375, 0.5, 0.0625, 0.5, 0.0625, 1.0, 0.09375, 1.0, 0.0625, 0.5, 0.03125, 0.5, 0.03125, 1.0, 0.0625, 1.0, 0.03125, 0.5, 0.0, 0.5, 0.0, 1.0, 0.03125, 1.0, 0.2812, 0.5, 0.2812, 0.5, 0.25, 0.5, 0.25, 0.5, 0.75, 0.49, 0.7032, 0.4854, 0.6582, 0.4717, 0.6167, 0.4496, 0.5803, 0.4197, 0.5504, 0.3833, 0.5283, 0.3418, 0.5146, 0.2968, 0.51, 0.25, 0.5146, 0.2032, 0.5283, 0.1582, 0.5504, 0.1167, 0.5803, 0.08029, 0.6167, 0.05045, 0.6582, 0.02827, 0.7032, 0.01461, 0.75, 0.01, 0.7968, 0.01461, 0.8418, 0.02827, 0.8833, 0.05045, 0.9197, 0.08029, 0.9496, 0.1167, 0.9717, 0.1582, 0.9854, 0.2032, 0.99, 0.25, 0.9854, 0.2968, 0.9717, 0.3418, 0.9496, 0.3833, 0.9197, 0.4197, 0.8833, 0.4496, 0.8418, 0.4717, 0.7968, 0.4854, 0.7968, 0.4854, 0.7968, 0.4854, 0.75, 0.49, 0.75, 0.49, 0.5504, 0.3833, 0.5504, 0.3833, 0.5283, 0.3418, 0.5283, 0.3418, 0.5625, 0.5, 0.5625, 0.5, 0.5312, 0.5, 0.5312, 0.5, 0.5283, 0.3418, 0.5283, 0.3418, 0.5146, 0.2968, 0.5146, 0.2968, 0.8438, 0.5, 0.8438, 0.5, 0.8125, 0.5, 0.8125, 0.5, 0.03125, 0.5, 0.03125, 0.5, 0.0, 0.5, 0.0, 0.5, 0.5146, 0.2968, 0.5146, 0.2968, 0.51, 0.25, 0.51, 0.25, 0.3125, 0.5, 0.3125, 0.5, 0.2812, 0.5, 0.2812, 0.5, 0.51, 0.25, 0.51, 0.25, 0.5146, 0.2032, 0.5146, 0.2032, 0.5938, 0.5, 0.5938, 0.5, 0.5625, 0.5, 0.5625, 0.5, 0.5146, 0.2032, 0.5146, 0.2032, 0.5283, 0.1582, 0.5283, 0.1582, 0.875, 0.5, 0.875, 0.5, 0.8438, 0.5, 0.8438, 0.5, 0.0625, 0.5, 0.0625, 0.5, 0.03125, 0.5, 0.03125, 0.5, 0.5283, 0.1582, 0.5283, 0.1582, 0.5504, 0.1167, 0.5504, 0.1167, 0.3438, 0.5, 0.3438, 0.5, 0.3125, 0.5, 0.3125, 0.5, 0.5504, 0.1167, 0.5504, 0.1167, 0.5803, 0.08029, 0.5803, 0.08029, 0.625, 0.5, 0.625, 0.5, 0.5938, 0.5, 0.5938, 0.5, 0.5803, 0.08029, 0.5803, 0.08029, 0.6167, 0.05045, 0.6167, 0.05045, 0.9062, 0.5, 0.9062, 0.5, 0.875, 0.5, 0.875, 0.5, 0.09375, 0.5, 0.09375, 0.5, 0.0625, 0.5, 0.0625, 0.5, 0.6167, 0.05045, 0.6167, 0.05045, 0.6582, 0.02827, 0.6582, 0.02827, 0.375, 0.5, 0.375, 0.5, 0.3438, 0.5, 0.3438, 0.5, 0.6582, 0.02827, 0.6582, 0.02827, 0.7032, 0.01461, 0.7032, 0.01461, 0.6562, 0.5, 0.6562, 0.5, 0.625, 0.5, 0.625, 0.5, 0.7032, 0.01461, 0.7032, 0.01461, 0.75, 0.01, 0.75, 0.01, 0.9375, 0.5, 0.9375, 0.5, 0.9062, 0.5, 0.9062, 0.5, 0.125, 0.5, 0.125, 0.5, 0.09375, 0.5, 0.09375, 0.5, 0.75, 0.01, 0.75, 0.01, 0.7968, 0.01461, 0.7968, 0.01461, 0.4062, 0.5, 0.4062, 0.5, 0.375, 0.5, 0.375, 0.5, 0.7968, 0.01461, 0.7968, 0.01461, 0.8418, 0.02827, 0.8418, 0.02827, 0.6875, 0.5, 0.6875, 0.5, 0.6562, 0.5, 0.6562, 0.5, 0.7812, 0.5, 0.7812, 0.5, 0.75, 0.5, 0.75, 0.5, 0.5, 0.5, 0.5, 0.5, 0.4688, 0.5, 0.4688, 0.5, 0.2188, 0.5, 0.2188, 0.5, 0.1875, 0.5, 0.1875, 0.5, 0.9062, 0.5, 0.9062, 0.5, 0.875, 0.5, 0.875, 0.5, 0.625, 0.5, 0.625, 0.5, 0.5938, 0.5, 0.5938, 0.5, 0.3438, 0.5, 0.3438, 0.5, 0.3125, 0.5, 0.3125, 0.5, 0.0625, 0.5, 0.0625, 0.5, 0.03125, 0.5, 0.03125, 0.5, 0.75, 0.5, 0.75, 0.5, 0.7188, 0.5, 0.7188, 0.5, 0.4688, 0.5, 0.4688, 0.5, 0.4375, 0.5, 0.4375, 0.5, 0.1875, 0.5, 0.1875, 0.5, 0.1562, 0.5, 0.1562, 0.5, 0.875, 0.5, 0.875, 0.5, 0.8438, 0.5, 0.8438, 0.5, 0.5938, 0.5, 0.5938, 0.5, 0.5625, 0.5, 0.5625, 0.5, 0.3125, 0.5, 0.3125, 0.5, 0.2812, 0.5, 0.2812, 0.5, 1.0, 0.5, 1.0, 0.5, 0.9688, 0.5, 0.9688, 0.5, 0.03125, 0.5, 0.03125, 0.5, 0.0, 0.5, 0.0, 0.5, 0.7188, 0.5, 0.7188, 0.5, 0.6875, 0.5, 0.6875, 0.5, 0.4375, 0.5, 0.4375, 0.5, 0.4062, 0.5, 0.4062, 0.5, 0.1562, 0.5, 0.1562, 0.5, 0.125, 0.5, 0.125, 0.5, 0.8438, 0.5, 0.8438, 0.5, 0.8125, 0.5, 0.8125, 0.5, 0.5625, 0.5, 0.5625, 0.5, 0.5312, 0.5, 0.5312, 0.5, 0.2812, 0.5, 0.2812, 0.5, 0.25, 0.5, 0.25, 0.5, 0.9688, 0.5, 0.9688, 0.5, 0.9375, 0.5, 0.9375, 0.5, 0.6875, 0.5, 0.6875, 0.5, 0.6562, 0.5, 0.6562, 0.5, 0.4062, 0.5, 0.4062, 0.5, 0.375, 0.5, 0.375, 0.5, 0.125, 0.5, 0.125, 0.5, 0.09375, 0.5, 0.09375, 0.5, 0.8125, 0.5, 0.8125, 0.5, 0.7812, 0.5, 0.7812, 0.5, 0.5312, 0.5, 0.5312, 0.5, 0.5, 0.5, 0.5, 0.5, 0.25, 0.5, 0.25, 0.5, 0.2188, 0.5, 0.2188, 0.5, 0.9375, 0.5, 0.9375, 0.5, 0.9062, 0.5, 0.9062, 0.5, 0.6562, 0.5, 0.6562, 0.5, 0.625, 0.5, 0.625, 0.5, 0.375, 0.5, 0.375, 0.5, 0.3438, 0.5, 0.3438, 0.5, 0.09375, 0.5, 0.09375, 0.5, 0.0625, 0.5, 0.0625, 0.5, 0.5803, 0.4197, 0.5803, 0.4197, 0.5504, 0.3833, 0.5504, 0.3833, 0.8418, 0.4717, 0.8418, 0.4717, 0.7968, 0.4854, 0.7968, 0.4854, 0.8125, 0.5, 0.8125, 0.5, 0.7812, 0.5, 0.7812, 0.5, 0.6167, 0.4496, 0.6167, 0.4496, 0.5803, 0.4197, 0.5803, 0.4197, 0.8833, 0.4496, 0.8833, 0.4496, 0.8418, 0.4717, 0.8418, 0.4717, 0.5312, 0.5, 0.5312, 0.5, 0.5, 0.5, 0.5, 0.5, 0.6582, 0.4717, 0.6582, 0.4717, 0.6167, 0.4496, 0.6167, 0.4496, 0.9197, 0.4197, 0.9197, 0.4197, 0.8833, 0.4496, 0.8833, 0.4496, 0.25, 0.5, 0.25, 0.5, 0.2188, 0.5, 0.2188, 0.5, 0.7032, 0.4854, 0.7032, 0.4854, 0.6582, 0.4717, 0.6582, 0.4717, 0.9496, 0.3833, 0.9496, 0.3833, 0.9197, 0.4197, 0.9197, 0.4197, 0.7812, 0.5, 0.7812, 0.5, 0.75, 0.5, 0.75, 0.5, 0.75, 0.49, 0.75, 0.49, 0.7032, 0.4854, 0.7032, 0.4854, 0.9717, 0.3418, 0.9717, 0.3418, 0.9496, 0.3833, 0.9496, 0.3833, 0.5, 0.5, 0.5, 0.5, 0.4688, 0.5, 0.4688, 0.5, 0.9854, 0.2968, 0.9854, 0.2968, 0.9717, 0.3418, 0.9717, 0.3418, 0.2188, 0.5, 0.2188, 0.5, 0.1875, 0.5, 0.1875, 0.5, 0.99, 0.25, 0.99, 0.25, 0.9854, 0.2968, 0.9854, 0.2968, 0.75, 0.5, 0.75, 0.5, 0.7188, 0.5, 0.7188, 0.5, 0.9854, 0.2032, 0.9854, 0.2032, 0.99, 0.25, 0.99, 0.25, 0.4688, 0.5, 0.4688, 0.5, 0.4375, 0.5, 0.4375, 0.5, 1.0, 0.5, 1.0, 0.5, 0.9688, 0.5, 0.9688, 0.5, 0.9717, 0.1582, 0.9717, 0.1582, 0.9854, 0.2032, 0.9854, 0.2032, 0.1875, 0.5, 0.1875, 0.5, 0.1562, 0.5, 0.1562, 0.5, 0.9496, 0.1167, 0.9496, 0.1167, 0.9717, 0.1582, 0.9717, 0.1582, 0.7188, 0.5, 0.7188, 0.5, 0.6875, 0.5, 0.6875, 0.5, 0.9197, 0.08029, 0.9197, 0.08029, 0.9496, 0.1167, 0.9496, 0.1167, 0.4375, 0.5, 0.4375, 0.5, 0.4062, 0.5, 0.4062, 0.5, 0.8833, 0.05045, 0.8833, 0.05045, 0.9197, 0.08029, 0.9197, 0.08029, 0.1562, 0.5, 0.1562, 0.5, 0.125, 0.5, 0.125, 0.5, 0.9688, 0.5, 0.9688, 0.5, 0.9375, 0.5, 0.9375, 0.5, 0.8418, 0.02827, 0.8418, 0.02827, 0.8833, 0.05045, 0.8833, 0.05045, 0.9688, 1.0, 1.0, 1.0, 1.0, 1.0, 0.9688, 1.0, 0.9375, 1.0, 0.9688, 1.0, 0.9688, 1.0, 0.9375, 1.0, 0.9062, 1.0, 0.9375, 1.0, 0.9375, 1.0, 0.9062, 1.0, 0.875, 1.0, 0.9062, 1.0, 0.9062, 1.0, 0.875, 1.0, 0.8438, 1.0, 0.875, 1.0, 0.875, 1.0, 0.8438, 1.0, 0.8125, 1.0, 0.8438, 1.0, 0.8438, 1.0, 0.8125, 1.0, 0.7812, 1.0, 0.8125, 1.0, 0.8125, 1.0, 0.7812, 1.0, 0.75, 1.0, 0.7812, 1.0, 0.7812, 1.0, 0.75, 1.0, 0.7188, 1.0, 0.75, 1.0, 0.75, 1.0, 0.7188, 1.0, 0.6875, 1.0, 0.7188, 1.0, 0.7188, 1.0, 0.6875, 1.0, 0.6562, 1.0, 0.6875, 1.0, 0.6875, 1.0, 0.6562, 1.0, 0.625, 1.0, 0.6562, 1.0, 0.6562, 1.0, 0.625, 1.0, 0.5938, 1.0, 0.625, 1.0, 0.625, 1.0, 0.5938, 1.0, 0.5625, 1.0, 0.5938, 1.0, 0.5938, 1.0, 0.5625, 1.0, 0.5312, 1.0, 0.5625, 1.0, 0.5625, 1.0, 0.5312, 1.0, 0.5, 1.0, 0.5312, 1.0, 0.5312, 1.0, 0.5, 1.0, 0.4688, 1.0, 0.5, 1.0, 0.5, 1.0, 0.4688, 1.0, 0.4375, 1.0, 0.4688, 1.0, 0.4688, 1.0, 0.4375, 1.0, 0.4062, 1.0, 0.4375, 1.0, 0.4375, 1.0, 0.4062, 1.0, 0.375, 1.0, 0.4062, 1.0, 0.4062, 1.0, 0.375, 1.0, 0.3438, 1.0, 0.375, 1.0, 0.375, 1.0, 0.3438, 1.0, 0.3125, 1.0, 0.3438, 1.0, 0.3438, 1.0, 0.3125, 1.0, 0.2812, 1.0, 0.3125, 1.0, 0.3125, 1.0, 0.2812, 1.0, 0.25, 1.0, 0.2812, 1.0, 0.2812, 1.0, 0.25, 1.0, 0.2188, 1.0, 0.25, 1.0, 0.25, 1.0, 0.2188, 1.0, 0.1875, 1.0, 0.2188, 1.0, 0.2188, 1.0, 0.1875, 1.0, 0.1562, 1.0, 0.1875, 1.0, 0.1875, 1.0, 0.1562, 1.0, 0.125, 1.0, 0.1562, 1.0, 0.1562, 1.0, 0.125, 1.0, 0.09375, 1.0, 0.125, 1.0, 0.125, 1.0, 0.09375, 1.0, 0.0625, 1.0, 0.09375, 1.0, 0.09375, 1.0, 0.0625, 1.0, 0.03125, 1.0, 0.0625, 1.0, 0.0625, 1.0, 0.03125, 1.0, 0.0, 1.0, 0.03125, 1.0, 0.03125, 1.0, 0.0, 1.0])
me_cylinder.materials.append(mat_material_002)
me_cylinder.materials.append(mat_material_004)
me_cylinder.update()
me_cylinder_001 = bpy.data.meshes.new('Cylinder.001')
me_cylinder_001.from_pydata([(0.8315, 0.5556, 1.0), (0.9239, 0.3827, 1.0), (9.774e-09, 0.08455, 1.0), (0.01649, 0.08292, 1.0), (0.03235, 0.07811, 1.0), (0.04697, 0.0703, 1.0), (0.05978, 0.05978, 1.0), (0.0703, 0.04697, 1.0), (0.07811, 0.03235, 1.0), (0.08292, 0.01649, 1.0), (0.08455, 1.119e-08, 1.0), (0.08292, -0.01649, 1.0), (0.07811, -0.03235, 1.0), (0.0703, -0.04697, 1.0), (0.05978, -0.05978, 1.0), (0.04697, -0.0703, 1.0), (0.03235, -0.07811, 1.0), (0.01649, -0.08292, 1.0), (9.774e-09, -0.08455, 1.0), (-0.01649, -0.08292, 1.0), (-0.03235, -0.07811, 1.0), (-0.04697, -0.0703, 1.0), (-0.05978, -0.05978, 1.0), (-0.0703, -0.04697, 1.0), (-0.07811, -0.03235, 1.0), (-0.08292, -0.01649, 1.0), (-0.08455, 1.119e-08, 1.0), (-0.08292, 0.01649, 1.0), (-0.07811, 0.03235, 1.0), (-0.0703, 0.04697, 1.0), (-0.05978, 0.05978, 1.0), (-0.04697, 0.0703, 1.0), (-0.03235, 0.07811, 1.0), (-0.01649, 0.08292, 1.0), (0.2111, 1.061, 1.0), (-1.032e-09, 1.082, 1.0), (0.4141, 0.9997, 1.0), (0.6012, 0.8997, 1.0), (0.7651, 0.7651, 1.0), (0.8997, 0.6012, 1.0), (0.9997, 0.4141, 1.0), (1.061, 0.2111, 1.0), (1.082, -9.938e-10, 1.0), (1.061, -0.2111, 1.0), (0.9997, -0.4141, 1.0), (0.8997, -0.6012, 1.0), (0.7651, -0.7651, 1.0), (0.6012, -0.8997, 1.0), (0.4141, -0.9997, 1.0), (0.2111, -1.061, 1.0), (-1.032e-09, -1.082, 1.0), (-0.2111, -1.061, 1.0), (-0.4141, -0.9997, 1.0), (-0.6012, -0.8997, 1.0), (-0.7651, -0.7651, 1.0), (-0.8997, -0.6012, 1.0), (-0.9997, -0.4141, 1.0), (-1.061, -0.2111, 1.0), (-1.082, -9.938e-10, 1.0), (-1.061, 0.2111, 1.0), (-0.9997, 0.4141, 1.0), (-0.8997, 0.6012, 1.0), (-0.7651, 0.7651, 1.0), (-0.6012, 0.8997, 1.0), (-0.4141, 0.9997, 1.0), (-0.2111, 1.061, 1.0), (0.01785, 0.08973, 1.0), (9.67e-09, 0.09149, 1.0), (0.03501, 0.08452, 1.0), (0.05083, 0.07607, 1.0), (0.06469, 0.06469, 1.0), (0.07607, 0.05083, 1.0), (0.08452, 0.03501, 1.0), (0.08973, 0.01785, 1.0), (0.09149, 1.121e-08, 1.0), (0.08973, -0.01785, 1.0), (0.08452, -0.03501, 1.0), (0.07607, -0.05083, 1.0), (0.06469, -0.06469, 1.0), (0.05083, -0.07607, 1.0), (0.03501, -0.08452, 1.0), (0.01785, -0.08973, 1.0), (9.67e-09, -0.09149, 1.0), (-0.01785, -0.08973, 1.0), (-0.03501, -0.08452, 1.0), (-0.05083, -0.07607, 1.0), (-0.06469, -0.06469, 1.0), (-0.07607, -0.05083, 1.0), (-0.08452, -0.03501, 1.0), (-0.08973, -0.01785, 1.0), (-0.09149, 1.121e-08, 1.0), (-0.08973, 0.01785, 1.0), (-0.08452, 0.03501, 1.0), (-0.07607, 0.05083, 1.0), (-0.06469, 0.06469, 1.0), (-0.05083, 0.07607, 1.0), (-0.03501, 0.08452, 1.0), (-0.01785, 0.08973, 1.0), (0.1951, 0.9808, 0.9205), (0.0, 1.0, 0.9205), (0.3827, 0.9239, 0.9205), (0.5556, 0.8315, 0.9205), (0.7071, 0.7071, 0.9205), (0.8315, 0.5556, 0.9205), (0.9239, 0.3827, 0.9205), (0.9808, 0.1951, 0.9205), (1.0, 0.0, 0.9205), (0.9808, -0.1951, 0.9205), (0.9239, -0.3827, 0.9205), (0.8315, -0.5556, 0.9205), (0.7071, -0.7071, 0.9205), (0.5556, -0.8315, 0.9205), (0.3827, -0.9239, 0.9205), (0.1951, -0.9808, 0.9205), (0.0, -1.0, 0.9205), (-0.1951, -0.9808, 0.9205), (-0.3827, -0.9239, 0.9205), (-0.5556, -0.8315, 0.9205), (-0.7071, -0.7071, 0.9205), (-0.8315, -0.5556, 0.9205), (-0.9239, -0.3827, 0.9205), (-0.9808, -0.1951, 0.9205), (-1.0, 0.0, 0.9205), (-0.9808, 0.1951, 0.9205), (-0.9239, 0.3827, 0.9205), (-0.8315, 0.5556, 0.9205), (-0.7071, 0.7071, 0.9205), (-0.5556, 0.8315, 0.9205), (-0.3827, 0.9239, 0.9205), (-0.1951, 0.9808, 0.9205), (1.082, -9.938e-10, 0.9205), (-1.061, 0.2111, 0.9205), (-1.032e-09, -1.082, 0.9205), (1.061, 0.2111, 0.9205), (-1.082, -9.938e-10, 0.9205), (0.2111, -1.061, 0.9205), (0.9997, 0.4141, 0.9205), (-1.032e-09, 1.082, 0.9205), (-1.061, -0.2111, 0.9205), (-0.9997, -0.4141, 0.9205), (0.4141, -0.9997, 0.9205), (0.6012, -0.8997, 0.9205), (0.8997, 0.6012, 0.9205), (0.7651, 0.7651, 0.9205), (-0.2111, 1.061, 0.9205), (-0.4141, 0.9997, 0.9205), (0.2111, 1.061, 0.9205), (0.4141, 0.9997, 0.9205), (0.6012, 0.8997, 0.9205), (1.061, -0.2111, 0.9205), (0.9997, -0.4141, 0.9205), (0.8997, -0.6012, 0.9205), (0.7651, -0.7651, 0.9205), (-0.2111, -1.061, 0.9205), (-0.4141, -0.9997, 0.9205), (-0.6012, -0.8997, 0.9205), (-0.7651, -0.7651, 0.9205), (-0.8997, -0.6012, 0.9205), (-0.9997, 0.4141, 0.9205), (-0.8997, 0.6012, 0.9205), (-0.7651, 0.7651, 0.9205), (-0.6012, 0.8997, 0.9205)], [], [(10, 11, 75, 74), (9, 10, 74, 73), (8, 9, 73, 72), (7, 8, 72, 71), (33, 2, 67, 97), (58, 59, 131, 134), (6, 7, 71, 70), (32, 33, 97, 96), (5, 6, 70, 69), (31, 32, 96, 95), (57, 58, 134, 138), (4, 5, 69, 68), (30, 31, 95, 94), (56, 57, 138, 139), (3, 4, 68, 66), (29, 30, 94, 93), (2, 3, 66, 67), (28, 29, 93, 92), (55, 56, 139, 157), (27, 28, 92, 91), (26, 27, 91, 90), (54, 55, 157, 156), (25, 26, 90, 89), (53, 54, 156, 155), (37, 36, 68, 69), (46, 45, 77, 78), (55, 54, 86, 87), (64, 63, 95, 96), (42, 41, 73, 74), (51, 50, 82, 83), (60, 59, 91, 92), (38, 37, 69, 70), (47, 46, 78, 79), (56, 55, 87, 88), (65, 64, 96, 97), (43, 42, 74, 75), (52, 51, 83, 84), (61, 60, 92, 93), (39, 38, 70, 71), (48, 47, 79, 80), (57, 56, 88, 89), (34, 35, 67, 66), (35, 65, 97, 67), (44, 43, 75, 76), (53, 52, 84, 85), (62, 61, 93, 94), (40, 39, 71, 72), (49, 48, 80, 81), (58, 57, 89, 90), (36, 34, 66, 68), (45, 44, 76, 77), (54, 53, 85, 86), (63, 62, 94, 95), (41, 40, 72, 73), (50, 49, 81, 82), (59, 58, 90, 91), (11, 12, 76, 75), (52, 53, 155, 154), (12, 13, 77, 76), (51, 52, 154, 153), (13, 14, 78, 77), (50, 51, 153, 132), (14, 15, 79, 78), (15, 16, 80, 79), (49, 50, 132, 135), (16, 17, 81, 80), (1, 0, 103, 104), (17, 18, 82, 81), (48, 49, 135, 140), (18, 19, 83, 82), (47, 48, 140, 141), (19, 20, 84, 83), (20, 21, 85, 84), (46, 47, 141, 152), (21, 22, 86, 85), (22, 23, 87, 86), (45, 46, 152, 151), (23, 24, 88, 87), (24, 25, 89, 88), (124, 123, 131, 158), (115, 114, 132, 153), (106, 105, 133, 130), (123, 122, 134, 131), (114, 113, 135, 132), (105, 104, 136, 133), (122, 121, 138, 134), (113, 112, 140, 135), (104, 103, 142, 136), (99, 129, 144, 137), (121, 120, 139, 138), (112, 111, 141, 140), (103, 102, 143, 142), (129, 128, 145, 144), (107, 106, 130, 149), (116, 115, 153, 154), (98, 99, 137, 146), (125, 124, 158, 159), (108, 107, 149, 150), (117, 116, 154, 155), (126, 125, 159, 160), (100, 98, 146, 147), (109, 108, 150, 151), (118, 117, 155, 156), (127, 126, 160, 161), (101, 100, 147, 148), (110, 109, 151, 152), (119, 118, 156, 157), (128, 127, 161, 145), (102, 101, 148, 143), (111, 110, 152, 141), (120, 119, 157, 139), (59, 60, 158, 131), (60, 61, 159, 158), (35, 34, 146, 137), (61, 62, 160, 159), (34, 36, 147, 146), (62, 63, 161, 160), (36, 37, 148, 147), (63, 64, 145, 161), (37, 38, 143, 148), (64, 65, 144, 145), (38, 39, 142, 143), (65, 35, 137, 144), (39, 40, 136, 142), (40, 41, 133, 136), (41, 42, 130, 133), (42, 43, 149, 130), (43, 44, 150, 149), (44, 45, 151, 150)])
me_cylinder_001.polygons.foreach_set('use_smooth', [True] * 129)
_uv = me_cylinder_001.uv_layers.new(name='UVMap')
_uv.uv.foreach_set('vector', [0.0, 0.0, 0.0, 0.0, 0.0, 0.0, 0.0, 0.0, 0.0, 0.0, 0.0, 0.0, 0.0, 0.0, 0.0, 0.0, 0.0, 0.0, 0.0, 0.0, 0.0, 0.0, 0.0, 0.0, 0.0, 0.0, 0.0, 0.0, 0.0, 0.0, 0.0, 0.0, 0.0, 0.0, 0.0, 0.0, 0.0, 0.0, 0.0, 0.0, 0.25, 1.0, 0.2188, 1.0, 0.2188, 1.0, 0.25, 1.0, 0.0, 0.0, 0.0, 0.0, 0.0, 0.0, 0.0, 0.0, 0.0, 0.0, 0.0, 0.0, 0.0, 0.0, 0.0, 0.0, 0.0, 0.0, 0.0, 0.0, 0.0, 0.0, 0.0, 0.0, 0.0, 0.0, 0.0, 0.0, 0.0, 0.0, 0.0, 0.0, 0.2812, 1.0, 0.25, 1.0, 0.25, 1.0, 0.2812, 1.0, 0.0, 0.0, 0.0, 0.0, 0.0, 0.0, 0.0, 0.0, 0.0, 0.0, 0.0, 0.0, 0.0, 0.0, 0.0, 0.0, 0.3125, 1.0, 0.2812, 1.0, 0.2812, 1.0, 0.3125, 1.0, 0.0, 0.0, 0.0, 0.0, 0.0, 0.0, 0.0, 0.0, 0.0, 0.0, 0.0, 0.0, 0.0, 0.0, 0.0, 0.0, 0.0, 0.0, 0.0, 0.0, 0.0, 0.0, 0.0, 0.0, 0.0, 0.0, 0.0, 0.0, 0.0, 0.0, 0.0, 0.0, 0.3438, 1.0, 0.3125, 1.0, 0.3125, 1.0, 0.3438, 1.0, 0.0, 0.0, 0.0, 0.0, 0.0, 0.0, 0.0, 0.0, 0.0, 0.0, 0.0, 0.0, 0.0, 0.0, 0.0, 0.0, 0.375, 1.0, 0.3438, 1.0, 0.3438, 1.0, 0.375, 1.0, 0.0, 0.0, 0.0, 0.0, 0.0, 0.0, 0.0, 0.0, 0.4062, 1.0, 0.375, 1.0, 0.375, 1.0, 0.4062, 1.0, 0.9062, 1.0, 0.9375, 1.0, 0.9375, 1.0, 0.9062, 1.0, 0.625, 1.0, 0.6562, 1.0, 0.6562, 1.0, 0.625, 1.0, 0.3438, 1.0, 0.375, 1.0, 0.375, 1.0, 0.3438, 1.0, 0.0625, 1.0, 0.09375, 1.0, 0.09375, 1.0, 0.0625, 1.0, 0.75, 1.0, 0.7812, 1.0, 0.7812, 1.0, 0.75, 1.0, 0.4688, 1.0, 0.5, 1.0, 0.5, 1.0, 0.4688, 1.0, 0.1875, 1.0, 0.2188, 1.0, 0.2188, 1.0, 0.1875, 1.0, 0.875, 1.0, 0.9062, 1.0, 0.9062, 1.0, 0.875, 1.0, 0.5938, 1.0, 0.625, 1.0, 0.625, 1.0, 0.5938, 1.0, 0.3125, 1.0, 0.3438, 1.0, 0.3438, 1.0, 0.3125, 1.0, 0.03125, 1.0, 0.0625, 1.0, 0.0625, 1.0, 0.03125, 1.0, 0.7188, 1.0, 0.75, 1.0, 0.75, 1.0, 0.7188, 1.0, 0.4375, 1.0, 0.4688, 1.0, 0.4688, 1.0, 0.4375, 1.0, 0.1562, 1.0, 0.1875, 1.0, 0.1875, 1.0, 0.1562, 1.0, 0.8438, 1.0, 0.875, 1.0, 0.875, 1.0, 0.8438, 1.0, 0.5625, 1.0, 0.5938, 1.0, 0.5938, 1.0, 0.5625, 1.0, 0.2812, 1.0, 0.3125, 1.0, 0.3125, 1.0, 0.2812, 1.0, 0.9688, 1.0, 1.0, 1.0, 1.0, 1.0, 0.9688, 1.0, 0.0, 1.0, 0.03125, 1.0, 0.03125, 1.0, 0.0, 1.0, 0.6875, 1.0, 0.7188, 1.0, 0.7188, 1.0, 0.6875, 1.0, 0.4062, 1.0, 0.4375, 1.0, 0.4375, 1.0, 0.4062, 1.0, 0.125, 1.0, 0.1562, 1.0, 0.1562, 1.0, 0.125, 1.0, 0.8125, 1.0, 0.8438, 1.0, 0.8438, 1.0, 0.8125, 1.0, 0.5312, 1.0, 0.5625, 1.0, 0.5625, 1.0, 0.5312, 1.0, 0.25, 1.0, 0.2812, 1.0, 0.2812, 1.0, 0.25, 1.0, 0.9375, 1.0, 0.9688, 1.0, 0.9688, 1.0, 0.9375, 1.0, 0.6562, 1.0, 0.6875, 1.0, 0.6875, 1.0, 0.6562, 1.0, 0.375, 1.0, 0.4062, 1.0, 0.4062, 1.0, 0.375, 1.0, 0.09375, 1.0, 0.125, 1.0, 0.125, 1.0, 0.09375, 1.0, 0.7812, 1.0, 0.8125, 1.0, 0.8125, 1.0, 0.7812, 1.0, 0.5, 1.0, 0.5312, 1.0, 0.5312, 1.0, 0.5, 1.0, 0.2188, 1.0, 0.25, 1.0, 0.25, 1.0, 0.2188, 1.0, 0.0, 0.0, 0.0, 0.0, 0.0, 0.0, 0.0, 0.0, 0.4375, 1.0, 0.4062, 1.0, 0.4062, 1.0, 0.4375, 1.0, 0.0, 0.0, 0.0, 0.0, 0.0, 0.0, 0.0, 0.0, 0.4688, 1.0, 0.4375, 1.0, 0.4375, 1.0, 0.4688, 1.0, 0.0, 0.0, 0.0, 0.0, 0.0, 0.0, 0.0, 0.0, 0.5, 1.0, 0.4688, 1.0, 0.4688, 1.0, 0.5, 1.0, 0.0, 0.0, 0.0, 0.0, 0.0, 0.0, 0.0, 0.0, 0.0, 0.0, 0.0, 0.0, 0.0, 0.0, 0.0, 0.0, 0.5312, 1.0, 0.5, 1.0, 0.5, 1.0, 0.5312, 1.0, 0.0, 0.0, 0.0, 0.0, 0.0, 0.0, 0.0, 0.0, 0.8125, 1.0, 0.8438, 1.0, 0.8438, 1.0, 0.8125, 1.0, 0.0, 0.0, 0.0, 0.0, 0.0, 0.0, 0.0, 0.0, 0.5625, 1.0, 0.5312, 1.0, 0.5312, 1.0, 0.5625, 1.0, 0.0, 0.0, 0.0, 0.0, 0.0, 0.0, 0.0, 0.0, 0.5938, 1.0, 0.5625, 1.0, 0.5625, 1.0, 0.5938, 1.0, 0.0, 0.0, 0.0, 0.0, 0.0, 0.0, 0.0, 0.0, 0.0, 0.0, 0.0, 0.0, 0.0, 0.0, 0.0, 0.0, 0.625, 1.0, 0.5938, 1.0, 0.5938, 1.0, 0.625, 1.0, 0.0, 0.0, 0.0, 0.0, 0.0, 0.0, 0.0, 0.0, 0.0, 0.0, 0.0, 0.0, 0.0, 0.0, 0.0, 0.0, 0.6562, 1.0, 0.625, 1.0, 0.625, 1.0, 0.6562, 1.0, 0.0, 0.0, 0.0, 0.0, 0.0, 0.0, 0.0, 0.0, 0.0, 0.0, 0.0, 0.0, 0.0, 0.0, 0.0, 0.0, 0.1875, 1.0, 0.2188, 1.0, 0.2188, 1.0, 0.1875, 1.0, 0.4688, 1.0, 0.5, 1.0, 0.5, 1.0, 0.4688, 1.0, 0.75, 1.0, 0.7812, 1.0, 0.7812, 1.0, 0.75, 1.0, 0.2188, 1.0, 0.25, 1.0, 0.25, 1.0, 0.2188, 1.0, 0.5, 1.0, 0.5312, 1.0, 0.5312, 1.0, 0.5, 1.0, 0.7812, 1.0, 0.8125, 1.0, 0.8125, 1.0, 0.7812, 1.0, 0.25, 1.0, 0.2812, 1.0, 0.2812, 1.0, 0.25, 1.0, 0.5312, 1.0, 0.5625, 1.0, 0.5625, 1.0, 0.5312, 1.0, 0.8125, 1.0, 0.8438, 1.0, 0.8438, 1.0, 0.8125, 1.0, 0.0, 1.0, 0.03125, 1.0, 0.03125, 1.0, 0.0, 1.0, 0.2812, 1.0, 0.3125, 1.0, 0.3125, 1.0, 0.2812, 1.0, 0.5625, 1.0, 0.5938, 1.0, 0.5938, 1.0, 0.5625, 1.0, 0.8438, 1.0, 0.875, 1.0, 0.875, 1.0, 0.8438, 1.0, 0.03125, 1.0, 0.0625, 1.0, 0.0625, 1.0, 0.03125, 1.0, 0.7188, 1.0, 0.75, 1.0, 0.75, 1.0, 0.7188, 1.0, 0.4375, 1.0, 0.4688, 1.0, 0.4688, 1.0, 0.4375, 1.0, 0.9688, 1.0, 1.0, 1.0, 1.0, 1.0, 0.9688, 1.0, 0.1562, 1.0, 0.1875, 1.0, 0.1875, 1.0, 0.1562, 1.0, 0.6875, 1.0, 0.7188, 1.0, 0.7188, 1.0, 0.6875, 1.0, 0.4062, 1.0, 0.4375, 1.0, 0.4375, 1.0, 0.4062, 1.0, 0.125, 1.0, 0.1562, 1.0, 0.1562, 1.0, 0.125, 1.0, 0.9375, 1.0, 0.9688, 1.0, 0.9688, 1.0, 0.9375, 1.0, 0.6562, 1.0, 0.6875, 1.0, 0.6875, 1.0, 0.6562, 1.0, 0.375, 1.0, 0.4062, 1.0, 0.4062, 1.0, 0.375, 1.0, 0.09375, 1.0, 0.125, 1.0, 0.125, 1.0, 0.09375, 1.0, 0.9062, 1.0, 0.9375, 1.0, 0.9375, 1.0, 0.9062, 1.0, 0.625, 1.0, 0.6562, 1.0, 0.6562, 1.0, 0.625, 1.0, 0.3438, 1.0, 0.375, 1.0, 0.375, 1.0, 0.3438, 1.0, 0.0625, 1.0, 0.09375, 1.0, 0.09375, 1.0, 0.0625, 1.0, 0.875, 1.0, 0.9062, 1.0, 0.9062, 1.0, 0.875, 1.0, 0.5938, 1.0, 0.625, 1.0, 0.625, 1.0, 0.5938, 1.0, 0.3125, 1.0, 0.3438, 1.0, 0.3438, 1.0, 0.3125, 1.0, 0.2188, 1.0, 0.1875, 1.0, 0.1875, 1.0, 0.2188, 1.0, 0.1875, 1.0, 0.1562, 1.0, 0.1562, 1.0, 0.1875, 1.0, 1.0, 1.0, 0.9688, 1.0, 0.9688, 1.0, 1.0, 1.0, 0.1562, 1.0, 0.125, 1.0, 0.125, 1.0, 0.1562, 1.0, 0.9688, 1.0, 0.9375, 1.0, 0.9375, 1.0, 0.9688, 1.0, 0.125, 1.0, 0.09375, 1.0, 0.09375, 1.0, 0.125, 1.0, 0.9375, 1.0, 0.9062, 1.0, 0.9062, 1.0, 0.9375, 1.0, 0.09375, 1.0, 0.0625, 1.0, 0.0625, 1.0, 0.09375, 1.0, 0.9062, 1.0, 0.875, 1.0, 0.875, 1.0, 0.9062, 1.0, 0.0625, 1.0, 0.03125, 1.0, 0.03125, 1.0, 0.0625, 1.0, 0.875, 1.0, 0.8438, 1.0, 0.8438, 1.0, 0.875, 1.0, 0.03125, 1.0, 0.0, 1.0, 0.0, 1.0, 0.03125, 1.0, 0.8438, 1.0, 0.8125, 1.0, 0.8125, 1.0, 0.8438, 1.0, 0.8125, 1.0, 0.7812, 1.0, 0.7812, 1.0, 0.8125, 1.0, 0.7812, 1.0, 0.75, 1.0, 0.75, 1.0, 0.7812, 1.0, 0.75, 1.0, 0.7188, 1.0, 0.7188, 1.0, 0.75, 1.0, 0.7188, 1.0, 0.6875, 1.0, 0.6875, 1.0, 0.7188, 1.0, 0.6875, 1.0, 0.6562, 1.0, 0.6562, 1.0, 0.6875, 1.0])
me_cylinder_001.materials.append(mat_material_003)
me_cylinder_001.update()
me_cylinder_002 = bpy.data.meshes.new('Cylinder.002')
me_cylinder_002.from_pydata([(-0.1317, -0.1317, -1.264), (-0.1317, -0.1317, 1.513), (-0.1317, 0.1317, -1.264), (-0.1317, 0.1317, 1.513), (0.1317, -0.1317, -1.264), (0.1317, -0.1317, 1.513), (0.1317, 0.1317, -1.264), (0.1317, 0.1317, 1.513)], [], [(0, 1, 3, 2), (2, 3, 7, 6), (6, 7, 5, 4), (4, 5, 1, 0)])
me_cylinder_002.polygons.foreach_set('use_smooth', [True] * 4)
_uv = me_cylinder_002.uv_layers.new(name='UVMap')
_uv.uv.foreach_set('vector', [0.375, 0.0, 0.625, 0.0, 0.625, 0.25, 0.375, 0.25, 0.375, 0.25, 0.625, 0.25, 0.625, 0.5, 0.375, 0.5, 0.375, 0.5, 0.625, 0.5, 0.625, 0.75, 0.375, 0.75, 0.375, 0.75, 0.625, 0.75, 0.625, 1.0, 0.375, 1.0])
me_cylinder_002.materials.append(mat_material_001)
me_cylinder_002.update()

# ---- objects
ob_cup = bpy.data.objects.new('Cup', me_cylinder)
ob_top = bpy.data.objects.new('Top', me_cylinder_001)
ob_staw = bpy.data.objects.new('Staw', me_cylinder_002)

# ---- transforms, parenting, visibility, modifiers, constraints
ob_cup.location = (0.0, 0.0, 0.0)
_m = ob_cup.modifiers.new('Auto Smooth', 'NODES')
_m.node_group = ng_auto_smooth
_gi = [s.identifier for s in ng_auto_smooth.interface.items_tree if s.item_type == 'SOCKET' and s.in_out == 'INPUT']
_m[_gi[1]] = 0.5236  # Angle
ob_top.location = (0.0, 0.0, 0.06661)
_m = ob_top.modifiers.new('Auto Smooth', 'NODES')
_m.node_group = ng_auto_smooth
_gi = [s.identifier for s in ng_auto_smooth.interface.items_tree if s.item_type == 'SOCKET' and s.in_out == 'INPUT']
_m[_gi[1]] = 0.5236  # Angle
ob_staw.location = (0.0, 0.0, 0.06661)
ob_staw.scale = (0.4847, 0.5011, 0.9933)
_m = ob_staw.modifiers.new('Subdivision', 'SUBSURF')
_m.levels = 2
_m = ob_staw.modifiers.new('Auto Smooth', 'NODES')
_m.node_group = ng_auto_smooth
_gi = [s.identifier for s in ng_auto_smooth.interface.items_tree if s.item_type == 'SOCKET' and s.in_out == 'INPUT']
_m[_gi[1]] = 0.5236  # Angle

# ---- collection membership
col_collection.objects.link(ob_cup)
col_collection.objects.link(ob_top)
col_collection.objects.link(ob_staw)

# ---- scene / render settings (as saved in the file)
scene.frame_start = 1; scene.frame_end = 250; scene.frame_set(1)
scene.render.engine = 'BLENDER_EEVEE_NEXT'
scene.cycles.sampling_pattern = 'TABULATED_SOBOL'
bpy.context.view_layer.update()

# ---- added for rendering (the .blend has no active camera and no usable light): camera, sun
cam_auto = bpy.data.cameras.new('AutoCamera')
cam_auto.lens = 50.0
cam_auto.sensor_width = 36.0
cam_auto.clip_end = 1000.0
ob_auto_camera = bpy.data.objects.new('AutoCamera', cam_auto)
scene.collection.objects.link(ob_auto_camera)
ob_auto_camera.location = (3.90486, -4.68584, 3.24061)
ob_auto_camera.rotation_euler = (1.09748, -7.21219e-08, 0.694738)
scene.camera = ob_auto_camera
light_auto_sun = bpy.data.lights.new('AutoSun', 'SUN')
light_auto_sun.energy = 3.0
light_auto_sun.angle = 0.0523599
ob_auto_sun = bpy.data.objects.new('AutoSun', light_auto_sun)
scene.collection.objects.link(ob_auto_sun)
ob_auto_sun.rotation_euler = (0.872665, 0.174533, 0.523599)
bpy.context.view_layer.update()
